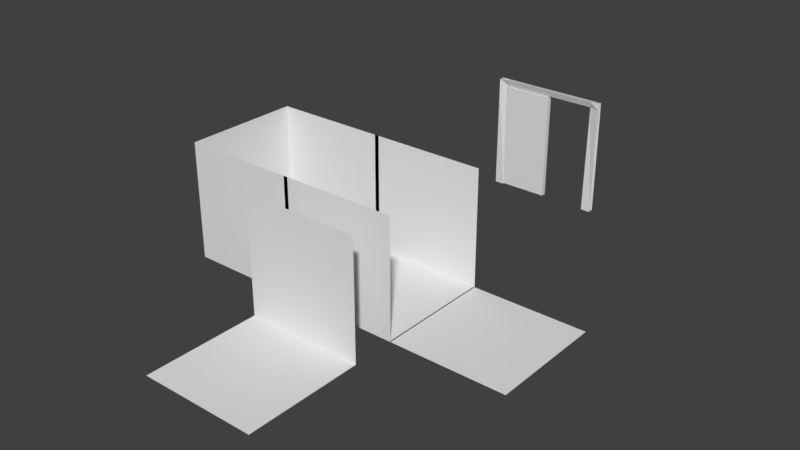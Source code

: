 # Source: WorkingOnDoors.blend  (saved by Blender 2.77.0; exported with 4.5.12 LTS)
import bpy
from mathutils import Matrix  # noqa: F401  (used for matrix-valued properties, if any)

bpy.ops.wm.read_factory_settings(use_empty=True)
scene = bpy.context.scene
scene.name = 'Scene'

# ---- collections
col_collection_1 = bpy.data.collections.new('Collection 1'); scene.collection.children.link(col_collection_1)

# ---- materials (node trees are filled in below, after node groups)
mat_enviro = bpy.data.materials.new('Enviro')
mat_enviro.alpha_threshold = 0.0
mat_enviro.use_transparent_shadow = False
mat_enviro.roughness = 0.5
mat_enviro.specular_intensity = 0.0

# ---- material node trees

# ---- world
world_world = bpy.data.worlds.new('World'); scene.world = world_world
world_world.color = (0.05088, 0.05088, 0.05088)
world_world.use_sun_shadow = False
world_world.sun_shadow_jitter_overblur = 0.0
world_world.cycles.sampling_method = 'MANUAL'

# ---- meshes
me_cube = bpy.data.meshes.new('Cube')
me_cube.from_pydata([(0.204, -1.0, -1.0), (0.204, -1.0, 1.0), (0.204, 1.0, -1.0), (0.204, 1.0, 1.0), (2.204, -1.0, -1.0), (2.204, -1.0, 1.0), (2.204, 1.0, -1.0), (2.204, 1.0, 1.0)], [], [(1, 3, 2, 0), (3, 7, 6, 2), (7, 5, 4, 6), (5, 1, 0, 4), (0, 2, 6, 4), (5, 7, 3, 1)])
me_cube.use_remesh_preserve_volume = False
me_cube.use_remesh_preserve_attributes = False
me_cube.use_mirror_vertex_groups = False
me_cube.update()
me_cube_015 = bpy.data.meshes.new('Cube.015')
me_cube_015.from_pydata([(-1.0, -1.0, -1.0), (-1.001, -1.0, 1.0), (0.8249, -1.0, 1.0), (0.8249, -0.9602, 0.8934), (1.0, -1.0, -1.0), (0.9991, -1.0, 1.0), (0.9991, -1.0, 0.8981), (-1.001, -1.0, 0.8989), (0.8249, -1.0, -1.0), (-0.8409, -1.0, -1.0), (-0.8608, -0.9602, 0.8934), (-0.8608, -1.0, 1.0), (0.9991, -1.075, -1.0), (0.9991, -1.075, 1.0), (-0.8608, -1.075, 1.0), (-0.8608, -1.035, 0.8934), (-1.001, -1.075, -1.0), (-1.001, -1.075, 1.0), (-1.001, -1.075, 0.8989), (0.9991, -1.075, 0.8981), (-0.8394, -1.075, -1.0), (0.8249, -1.075, -1.0), (0.8249, -1.035, 0.8934), (0.8249, -1.075, 1.0)], [], [(5, 6, 3, 2), (10, 9, 0, 7), (11, 10, 7, 1), (6, 4, 8, 3), (2, 3, 10, 11), (17, 18, 15, 14), (22, 21, 12, 19), (23, 22, 19, 13), (18, 16, 20, 15), (14, 15, 22, 23), (10, 15, 20, 9), (3, 8, 21, 22), (3, 22, 15, 10)])
_uv = me_cube_015.uv_layers.new(name='UVMap')
_uv.uv.foreach_set('vector', [0.6049, 0.4971, 0.6049, 0.5283, 0.5561, 0.5283, 0.5561, 0.4971, 0.05129, 0.5283, 0.05129, 0.9967, 0.003435, 0.9967, 0.003435, 0.5283, 0.05129, 0.4971, 0.05129, 0.5283, 0.003435, 0.5283, 0.003435, 0.4971, 0.6049, 0.5283, 0.6049, 0.9967, 0.5561, 0.9967, 0.5561, 0.5283, 0.5561, 0.4971, 0.5561, 0.5283, 0.05129, 0.5283, 0.05129, 0.4971, 0.6049, 0.4971, 0.6049, 0.5283, 0.5561, 0.5283, 0.5561, 0.4971, 0.05129, 0.5283, 0.05129, 0.9967, 0.003435, 0.9967, 0.003435, 0.5283, 0.05129, 0.4971, 0.05129, 0.5283, 0.003435, 0.5283, 0.003435, 0.4971, 0.6049, 0.5283, 0.6049, 0.9967, 0.5561, 0.9967, 0.5561, 0.5283, 0.5561, 0.4971, 0.5561, 0.5283, 0.05129, 0.5283, 0.05129, 0.4971, 0.3057, 0.5812, 0.3057, 0.6513, 0.3057, 0.6515, 0.3057, 0.5886, 0.3111, 0.5887, 0.3111, 0.5851, 0.3111, 0.6608, 0.3111, 0.6675, 0.08067, 0.9889, 0.1769, 0.9893, 0.182, 0.5158, 0.0813, 0.5154])
me_cube_015.materials.append(mat_enviro)
me_cube_015.use_remesh_preserve_volume = False
me_cube_015.use_remesh_preserve_attributes = False
me_cube_015.use_mirror_vertex_groups = False
me_cube_015.update()
me_cube_014 = bpy.data.meshes.new('Cube.014')
me_cube_014.from_pydata([(-1.0, -3.736, -1.0), (-1.0, -1.736, -1.0), (-1.0, -1.736, 1.0), (1.0, -3.736, -1.0), (1.0, -1.736, -1.0), (1.0, -1.736, 1.0)], [], [(2, 1, 4, 5), (0, 3, 4, 1)])
_uv = me_cube_014.uv_layers.new(name='UVMap')
_uv.uv.foreach_set('vector', [-0.003831, 0.9936, -0.003831, 0.494, 0.6037, 0.494, 0.6037, 0.9936, 0.0001998, 0.0001998, 0.4998, 0.0001998, 0.4998, 0.4998, 0.0001998, 0.4998])
me_cube_014.materials.append(mat_enviro)
me_cube_014.use_remesh_preserve_volume = False
me_cube_014.use_remesh_preserve_attributes = False
me_cube_014.use_mirror_vertex_groups = False
me_cube_014.update()
me_cube_001 = bpy.data.meshes.new('Cube.001')
me_cube_001.from_pydata([(-1.0, -1.0, -1.0), (-1.0, 1.0, -1.0), (1.0, -1.0, -1.0), (1.0, 1.0, -1.0)], [], [(0, 2, 3, 1)])
_uv = me_cube_001.uv_layers.new(name='UVMap')
_uv.uv.foreach_set('vector', [0.0001998, 0.0001998, 0.4998, 0.0001998, 0.4998, 0.4998, 0.0001998, 0.4998])
me_cube_001.materials.append(mat_enviro)
me_cube_001.use_remesh_preserve_volume = False
me_cube_001.use_remesh_preserve_attributes = False
me_cube_001.use_mirror_vertex_groups = False
me_cube_001.update()
me_cube_000 = bpy.data.meshes.new('Cube.000')
me_cube_000.from_pydata([(-1.0, -1.0, -1.0), (-1.0, -1.0, 1.0), (-1.0, 1.0, -1.0), (-1.0, 1.0, 1.0), (1.0, -1.0, -1.0), (1.0, -1.0, 1.0), (1.0, 1.0, -1.0), (1.0, 1.0, 1.0)], [], [(3, 2, 6, 7), (5, 4, 0, 1), (0, 4, 6, 2)])
_uv = me_cube_000.uv_layers.new(name='UVMap')
_uv.uv.foreach_set('vector', [-0.003831, 0.9936, -0.003831, 0.494, 0.6037, 0.494, 0.6037, 0.9936, 0.6049, 0.4971, 0.6049, 0.9967, 0.003435, 0.9967, 0.003435, 0.4971, 0.0001998, 0.0001998, 0.4998, 0.0001998, 0.4998, 0.4998, 0.0001998, 0.4998])
me_cube_000.materials.append(mat_enviro)
me_cube_000.use_remesh_preserve_volume = False
me_cube_000.use_remesh_preserve_attributes = False
me_cube_000.use_mirror_vertex_groups = False
me_cube_000.update()
me_cube_004 = bpy.data.meshes.new('Cube.004')
me_cube_004.from_pydata([(-1.0, -1.0, -1.0), (-1.0, -1.0, 1.0), (-1.0, 1.0, -1.0), (-1.0, 1.0, 1.0), (1.0, -1.0, -1.0), (1.0, -1.0, 1.0), (1.0, 1.0, -1.0), (1.0, 1.0, 1.0)], [], [(1, 0, 2, 3), (3, 2, 6, 7), (5, 4, 0, 1), (0, 4, 6, 2)])
_uv = me_cube_004.uv_layers.new(name='UVMap')
_uv.uv.foreach_set('vector', [0.6087, 0.9912, 0.6087, 0.4916, 0.9922, 0.4916, 0.9922, 0.9912, -0.003831, 0.9936, -0.003831, 0.494, 0.6037, 0.494, 0.6037, 0.9936, 0.6049, 0.4971, 0.6049, 0.9967, 0.003435, 0.9967, 0.003435, 0.4971, 0.0001998, 0.0001998, 0.4998, 0.0001998, 0.4998, 0.4998, 0.0001998, 0.4998])
me_cube_004.materials.append(mat_enviro)
me_cube_004.use_remesh_preserve_volume = False
me_cube_004.use_remesh_preserve_attributes = False
me_cube_004.use_mirror_vertex_groups = False
me_cube_004.update()

# ---- objects
ob_cube = bpy.data.objects.new('Cube', me_cube)
ob_dooframe = bpy.data.objects.new('DooFrame', me_cube_015)
ob_corner = bpy.data.objects.new('Corner', me_cube_014)
ob_floor = bpy.data.objects.new('Floor', me_cube_001)
ob_deadend_001 = bpy.data.objects.new('DeadEnd.001', me_cube_000)
ob_deadend = bpy.data.objects.new('DeadEnd', me_cube_004)

# ---- transforms, parenting, visibility, modifiers, constraints
ob_cube.location = (0.6715, 4.684, 1.489)
ob_cube.scale = (0.426, -0.04295, 0.9347)
ob_cube.lineart.crease_threshold = 0.0
ob_dooframe.location = (1.602, 5.708, 1.542)
ob_dooframe.lineart.crease_threshold = 0.0
ob_corner.location = (1.602, 0.2564, 1.542)
ob_corner.lineart.crease_threshold = 0.0
ob_floor.location = (3.583, 0.2564, 1.542)
ob_floor.lineart.crease_threshold = 0.0
ob_deadend_001.location = (1.602, 0.2564, 1.542)
ob_deadend_001.lineart.crease_threshold = 0.0
ob_deadend.location = (-0.3254, 0.2564, 1.542)
ob_deadend.lineart.crease_threshold = 0.0

# ---- collection membership
col_collection_1.objects.link(ob_cube)
col_collection_1.objects.link(ob_dooframe)
col_collection_1.objects.link(ob_corner)
col_collection_1.objects.link(ob_floor)
col_collection_1.objects.link(ob_deadend_001)
col_collection_1.objects.link(ob_deadend)

# ---- scene / render settings (as saved in the file)
scene.frame_start = 1; scene.frame_end = 250; scene.frame_set(0)
scene.render.engine = 'BLENDER_EEVEE_NEXT'
scene.render.resolution_percentage = 50
scene.render.dither_intensity = 0.0
scene.cycles.use_denoising = False
scene.cycles.samples = 128
scene.cycles.sampling_pattern = 'TABULATED_SOBOL'
scene.cycles.light_sampling_threshold = 0.0
scene.cycles.use_adaptive_sampling = False
scene.cycles.use_light_tree = False
scene.cycles.blur_glossy = 0.0
scene.cycles.sample_clamp_indirect = 0.0
scene.view_settings.view_transform = 'Standard'
bpy.context.view_layer.update()

# ---- added for rendering (the .blend has no active camera and no usable light): camera, sun
cam_auto = bpy.data.cameras.new('AutoCamera')
cam_auto.lens = 50.0
cam_auto.sensor_width = 36.0
cam_auto.clip_end = 1000.0
ob_auto_camera = bpy.data.objects.new('AutoCamera', cam_auto)
scene.collection.objects.link(ob_auto_camera)
ob_auto_camera.location = (11.181, -10.8285, 9.18414)
ob_auto_camera.rotation_euler = (1.09748, -7.21219e-08, 0.694738)
scene.camera = ob_auto_camera
light_auto_sun = bpy.data.lights.new('AutoSun', 'SUN')
light_auto_sun.energy = 3.0
light_auto_sun.angle = 0.0523599
ob_auto_sun = bpy.data.objects.new('AutoSun', light_auto_sun)
scene.collection.objects.link(ob_auto_sun)
ob_auto_sun.rotation_euler = (0.872665, 0.174533, 0.523599)
bpy.context.view_layer.update()
